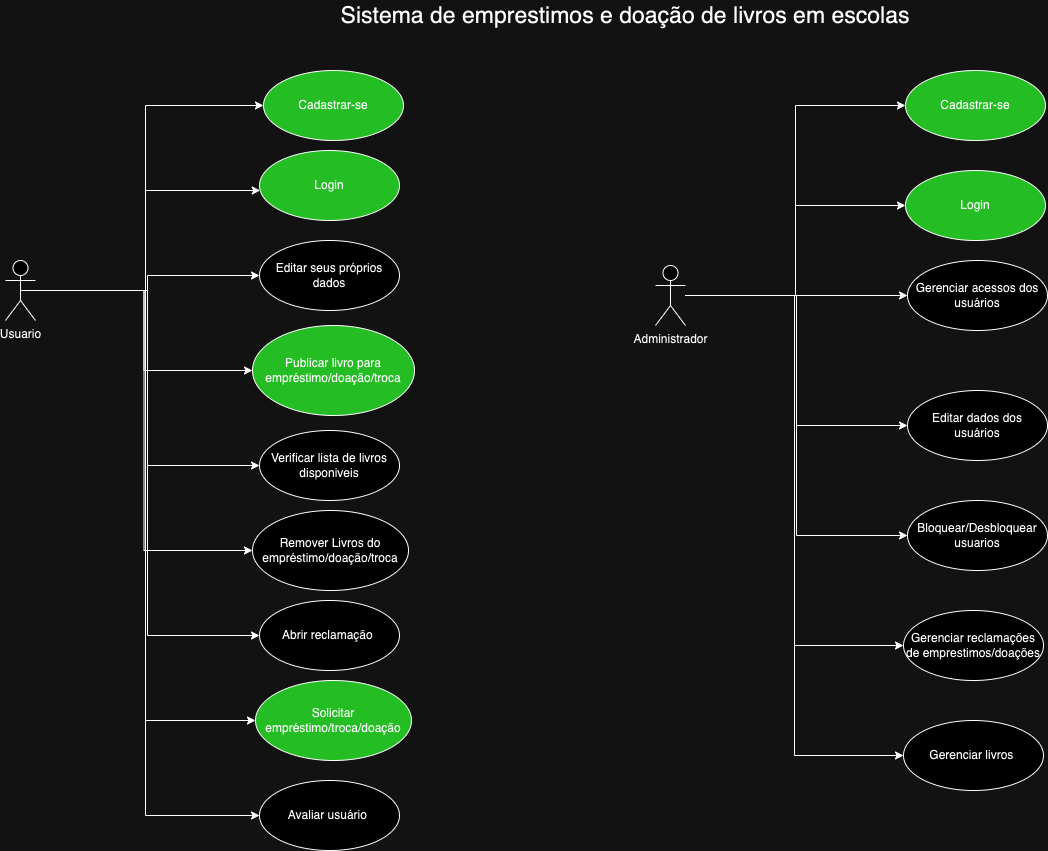

The diagram above was exported from draw.io. Its source (the exported page's mxGraphModel, read from the mxfile embedded in the PNG):
<mxGraphModel dx="2074" dy="826" grid="1" gridSize="10" guides="1" tooltips="1" connect="1" arrows="1" fold="1" page="1" pageScale="1" pageWidth="827" pageHeight="1169" math="0" shadow="0">
  <root>
    <mxCell id="0" />
    <mxCell id="1" parent="0" />
    <mxCell id="L9g2ACyeu6dOz-VcWG2Z-1" style="edgeStyle=orthogonalEdgeStyle;rounded=0;orthogonalLoop=1;jettySize=auto;html=1;entryX=0;entryY=0.5;entryDx=0;entryDy=0;" parent="1" source="L9g2ACyeu6dOz-VcWG2Z-11" target="L9g2ACyeu6dOz-VcWG2Z-24" edge="1">
      <mxGeometry relative="1" as="geometry">
        <Array as="points">
          <mxPoint x="460" y="380" />
          <mxPoint x="460" y="195" />
        </Array>
      </mxGeometry>
    </mxCell>
    <mxCell id="L9g2ACyeu6dOz-VcWG2Z-2" style="edgeStyle=orthogonalEdgeStyle;rounded=0;orthogonalLoop=1;jettySize=auto;html=1;" parent="1" source="L9g2ACyeu6dOz-VcWG2Z-11" target="L9g2ACyeu6dOz-VcWG2Z-23" edge="1">
      <mxGeometry relative="1" as="geometry">
        <Array as="points">
          <mxPoint x="460" y="380" />
          <mxPoint x="460" y="280" />
        </Array>
      </mxGeometry>
    </mxCell>
    <mxCell id="L9g2ACyeu6dOz-VcWG2Z-3" style="edgeStyle=orthogonalEdgeStyle;rounded=0;orthogonalLoop=1;jettySize=auto;html=1;entryX=0;entryY=0.5;entryDx=0;entryDy=0;" parent="1" source="L9g2ACyeu6dOz-VcWG2Z-11" target="L9g2ACyeu6dOz-VcWG2Z-25" edge="1">
      <mxGeometry relative="1" as="geometry" />
    </mxCell>
    <mxCell id="L9g2ACyeu6dOz-VcWG2Z-4" style="edgeStyle=orthogonalEdgeStyle;rounded=0;orthogonalLoop=1;jettySize=auto;html=1;entryX=0;entryY=0.5;entryDx=0;entryDy=0;" parent="1" source="L9g2ACyeu6dOz-VcWG2Z-11" target="L9g2ACyeu6dOz-VcWG2Z-28" edge="1">
      <mxGeometry relative="1" as="geometry" />
    </mxCell>
    <mxCell id="L9g2ACyeu6dOz-VcWG2Z-5" style="edgeStyle=orthogonalEdgeStyle;rounded=0;orthogonalLoop=1;jettySize=auto;html=1;entryX=0;entryY=0.5;entryDx=0;entryDy=0;" parent="1" source="L9g2ACyeu6dOz-VcWG2Z-11" target="L9g2ACyeu6dOz-VcWG2Z-26" edge="1">
      <mxGeometry relative="1" as="geometry" />
    </mxCell>
    <mxCell id="L9g2ACyeu6dOz-VcWG2Z-6" style="edgeStyle=orthogonalEdgeStyle;rounded=0;orthogonalLoop=1;jettySize=auto;html=1;exitX=0.5;exitY=0.5;exitDx=0;exitDy=0;exitPerimeter=0;entryX=0;entryY=0.5;entryDx=0;entryDy=0;" parent="1" source="L9g2ACyeu6dOz-VcWG2Z-11" target="L9g2ACyeu6dOz-VcWG2Z-27" edge="1">
      <mxGeometry relative="1" as="geometry" />
    </mxCell>
    <mxCell id="L9g2ACyeu6dOz-VcWG2Z-7" style="edgeStyle=orthogonalEdgeStyle;rounded=0;orthogonalLoop=1;jettySize=auto;html=1;entryX=0;entryY=0.5;entryDx=0;entryDy=0;exitX=0.5;exitY=0.5;exitDx=0;exitDy=0;exitPerimeter=0;" parent="1" source="L9g2ACyeu6dOz-VcWG2Z-11" target="L9g2ACyeu6dOz-VcWG2Z-29" edge="1">
      <mxGeometry relative="1" as="geometry">
        <Array as="points">
          <mxPoint x="460" y="380" />
          <mxPoint x="460" y="905" />
        </Array>
        <mxPoint x="350" y="360" as="sourcePoint" />
        <mxPoint x="575" y="985" as="targetPoint" />
      </mxGeometry>
    </mxCell>
    <mxCell id="L9g2ACyeu6dOz-VcWG2Z-8" style="edgeStyle=orthogonalEdgeStyle;rounded=0;orthogonalLoop=1;jettySize=auto;html=1;" parent="1" source="L9g2ACyeu6dOz-VcWG2Z-11" target="L9g2ACyeu6dOz-VcWG2Z-32" edge="1">
      <mxGeometry relative="1" as="geometry" />
    </mxCell>
    <mxCell id="L9g2ACyeu6dOz-VcWG2Z-9" style="edgeStyle=orthogonalEdgeStyle;rounded=0;orthogonalLoop=1;jettySize=auto;html=1;entryX=0;entryY=0.5;entryDx=0;entryDy=0;" parent="1" source="L9g2ACyeu6dOz-VcWG2Z-11" target="L9g2ACyeu6dOz-VcWG2Z-33" edge="1">
      <mxGeometry relative="1" as="geometry" />
    </mxCell>
    <mxCell id="L9g2ACyeu6dOz-VcWG2Z-11" value="Usuario" style="shape=umlActor;verticalLabelPosition=bottom;verticalAlign=top;html=1;" parent="1" vertex="1">
      <mxGeometry x="320" y="350" width="30" height="60" as="geometry" />
    </mxCell>
    <mxCell id="L9g2ACyeu6dOz-VcWG2Z-13" style="edgeStyle=orthogonalEdgeStyle;rounded=0;orthogonalLoop=1;jettySize=auto;html=1;entryX=0;entryY=0.5;entryDx=0;entryDy=0;" parent="1" source="L9g2ACyeu6dOz-VcWG2Z-21" target="L9g2ACyeu6dOz-VcWG2Z-30" edge="1">
      <mxGeometry relative="1" as="geometry" />
    </mxCell>
    <mxCell id="L9g2ACyeu6dOz-VcWG2Z-14" style="edgeStyle=orthogonalEdgeStyle;rounded=0;orthogonalLoop=1;jettySize=auto;html=1;entryX=0;entryY=0.5;entryDx=0;entryDy=0;" parent="1" source="L9g2ACyeu6dOz-VcWG2Z-21" target="L9g2ACyeu6dOz-VcWG2Z-31" edge="1">
      <mxGeometry relative="1" as="geometry" />
    </mxCell>
    <mxCell id="L9g2ACyeu6dOz-VcWG2Z-15" style="edgeStyle=orthogonalEdgeStyle;rounded=0;orthogonalLoop=1;jettySize=auto;html=1;entryX=0;entryY=0.5;entryDx=0;entryDy=0;" parent="1" source="L9g2ACyeu6dOz-VcWG2Z-21" target="L9g2ACyeu6dOz-VcWG2Z-34" edge="1">
      <mxGeometry relative="1" as="geometry" />
    </mxCell>
    <mxCell id="L9g2ACyeu6dOz-VcWG2Z-17" style="edgeStyle=orthogonalEdgeStyle;rounded=0;orthogonalLoop=1;jettySize=auto;html=1;entryX=0;entryY=0.5;entryDx=0;entryDy=0;" parent="1" source="L9g2ACyeu6dOz-VcWG2Z-21" target="L9g2ACyeu6dOz-VcWG2Z-37" edge="1">
      <mxGeometry relative="1" as="geometry" />
    </mxCell>
    <mxCell id="L9g2ACyeu6dOz-VcWG2Z-18" style="edgeStyle=orthogonalEdgeStyle;rounded=0;orthogonalLoop=1;jettySize=auto;html=1;entryX=0;entryY=0.5;entryDx=0;entryDy=0;" parent="1" source="L9g2ACyeu6dOz-VcWG2Z-21" target="L9g2ACyeu6dOz-VcWG2Z-38" edge="1">
      <mxGeometry relative="1" as="geometry">
        <Array as="points">
          <mxPoint x="1110" y="385" />
          <mxPoint x="1110" y="295" />
        </Array>
      </mxGeometry>
    </mxCell>
    <mxCell id="L9g2ACyeu6dOz-VcWG2Z-19" style="edgeStyle=orthogonalEdgeStyle;rounded=0;orthogonalLoop=1;jettySize=auto;html=1;entryX=0;entryY=0.5;entryDx=0;entryDy=0;" parent="1" source="L9g2ACyeu6dOz-VcWG2Z-21" target="L9g2ACyeu6dOz-VcWG2Z-39" edge="1">
      <mxGeometry relative="1" as="geometry">
        <Array as="points">
          <mxPoint x="1220" y="385" />
        </Array>
      </mxGeometry>
    </mxCell>
    <mxCell id="L9g2ACyeu6dOz-VcWG2Z-20" style="edgeStyle=orthogonalEdgeStyle;rounded=0;orthogonalLoop=1;jettySize=auto;html=1;entryX=0;entryY=0.5;entryDx=0;entryDy=0;" parent="1" source="L9g2ACyeu6dOz-VcWG2Z-21" target="L9g2ACyeu6dOz-VcWG2Z-41" edge="1">
      <mxGeometry relative="1" as="geometry" />
    </mxCell>
    <mxCell id="L9g2ACyeu6dOz-VcWG2Z-21" value="Administrador" style="shape=umlActor;verticalLabelPosition=bottom;verticalAlign=top;html=1;" parent="1" vertex="1">
      <mxGeometry x="970" y="355" width="30" height="60" as="geometry" />
    </mxCell>
    <mxCell id="L9g2ACyeu6dOz-VcWG2Z-23" value="Login" style="ellipse;whiteSpace=wrap;html=1;fillColor=#009900;" parent="1" vertex="1">
      <mxGeometry x="574" y="240" width="140" height="70" as="geometry" />
    </mxCell>
    <mxCell id="L9g2ACyeu6dOz-VcWG2Z-24" value="Cadastrar-se" style="ellipse;whiteSpace=wrap;html=1;fillColor=#009900;" parent="1" vertex="1">
      <mxGeometry x="578" y="160" width="140" height="70" as="geometry" />
    </mxCell>
    <mxCell id="L9g2ACyeu6dOz-VcWG2Z-25" value="Publicar livro para empréstimo/doação/troca" style="ellipse;whiteSpace=wrap;html=1;fillColor=#009900;" parent="1" vertex="1">
      <mxGeometry x="567" y="415" width="162" height="90" as="geometry" />
    </mxCell>
    <mxCell id="L9g2ACyeu6dOz-VcWG2Z-26" value="Remover Livros do empréstimo/doação/troca" style="ellipse;whiteSpace=wrap;html=1;" parent="1" vertex="1">
      <mxGeometry x="567" y="600" width="156" height="80" as="geometry" />
    </mxCell>
    <mxCell id="L9g2ACyeu6dOz-VcWG2Z-27" value="Solicitar empréstimo/troca/doação" style="ellipse;whiteSpace=wrap;html=1;fillColor=#009900;" parent="1" vertex="1">
      <mxGeometry x="570" y="770" width="156" height="80" as="geometry" />
    </mxCell>
    <mxCell id="L9g2ACyeu6dOz-VcWG2Z-28" value="Verificar lista de livros disponiveis" style="ellipse;whiteSpace=wrap;html=1;" parent="1" vertex="1">
      <mxGeometry x="574" y="520" width="140" height="70" as="geometry" />
    </mxCell>
    <mxCell id="L9g2ACyeu6dOz-VcWG2Z-29" value="Avaliar usuário&amp;nbsp;" style="ellipse;whiteSpace=wrap;html=1;" parent="1" vertex="1">
      <mxGeometry x="574" y="870" width="140" height="70" as="geometry" />
    </mxCell>
    <mxCell id="L9g2ACyeu6dOz-VcWG2Z-30" value="Editar dados dos usuários" style="ellipse;whiteSpace=wrap;html=1;" parent="1" vertex="1">
      <mxGeometry x="1222" y="480" width="140" height="70" as="geometry" />
    </mxCell>
    <mxCell id="L9g2ACyeu6dOz-VcWG2Z-31" value="Bloquear/Desbloquear usuarios" style="ellipse;whiteSpace=wrap;html=1;" parent="1" vertex="1">
      <mxGeometry x="1222" y="590" width="140" height="70" as="geometry" />
    </mxCell>
    <mxCell id="L9g2ACyeu6dOz-VcWG2Z-32" value="Editar seus próprios dados" style="ellipse;whiteSpace=wrap;html=1;" parent="1" vertex="1">
      <mxGeometry x="574" y="330" width="140" height="70" as="geometry" />
    </mxCell>
    <mxCell id="L9g2ACyeu6dOz-VcWG2Z-33" value="Abrir reclamação&amp;nbsp;" style="ellipse;whiteSpace=wrap;html=1;" parent="1" vertex="1">
      <mxGeometry x="574" y="690" width="140" height="70" as="geometry" />
    </mxCell>
    <mxCell id="L9g2ACyeu6dOz-VcWG2Z-34" value="Gerenciar reclamações de emprestimos/doações" style="ellipse;whiteSpace=wrap;html=1;" parent="1" vertex="1">
      <mxGeometry x="1218" y="700" width="140" height="70" as="geometry" />
    </mxCell>
    <mxCell id="L9g2ACyeu6dOz-VcWG2Z-36" value="&lt;font style=&quot;font-size: 23px;&quot;&gt;Sistema de emprestimos e doação de livros em escolas&lt;/font&gt;" style="text;html=1;align=center;verticalAlign=middle;whiteSpace=wrap;rounded=0;" parent="1" vertex="1">
      <mxGeometry x="610" y="90" width="660" height="30" as="geometry" />
    </mxCell>
    <mxCell id="L9g2ACyeu6dOz-VcWG2Z-37" value="Cadastrar-se" style="ellipse;whiteSpace=wrap;html=1;fillColor=#009900;" parent="1" vertex="1">
      <mxGeometry x="1220" y="160" width="140" height="70" as="geometry" />
    </mxCell>
    <mxCell id="L9g2ACyeu6dOz-VcWG2Z-38" value="Login" style="ellipse;whiteSpace=wrap;html=1;fillColor=#009900;" parent="1" vertex="1">
      <mxGeometry x="1220" y="260" width="140" height="70" as="geometry" />
    </mxCell>
    <mxCell id="L9g2ACyeu6dOz-VcWG2Z-39" value="Gerenciar acessos dos usuários" style="ellipse;whiteSpace=wrap;html=1;" parent="1" vertex="1">
      <mxGeometry x="1222" y="350" width="140" height="70" as="geometry" />
    </mxCell>
    <mxCell id="L9g2ACyeu6dOz-VcWG2Z-41" value="Gerenciar&lt;span style=&quot;background-color: initial;&quot;&gt;&amp;nbsp;livros&amp;nbsp;&lt;/span&gt;" style="ellipse;whiteSpace=wrap;html=1;" parent="1" vertex="1">
      <mxGeometry x="1218" y="810" width="140" height="70" as="geometry" />
    </mxCell>
  </root>
</mxGraphModel>